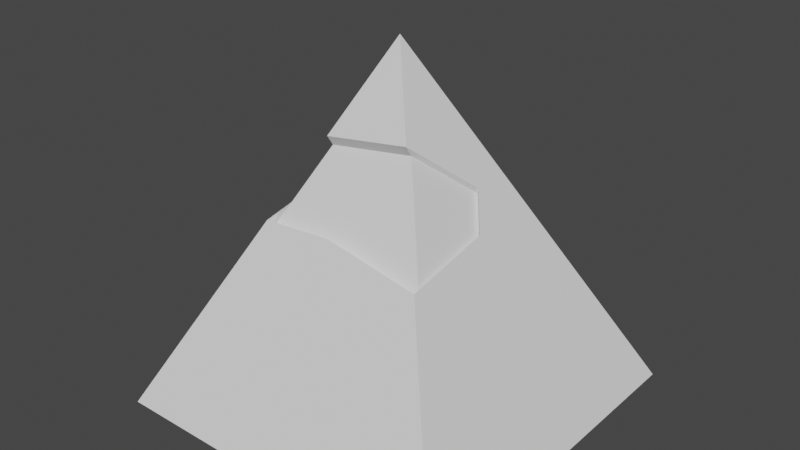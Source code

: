 # Source: pyramid_2.blend  (saved by Blender 2.81.16; exported with 4.5.12 LTS)
import bpy
from mathutils import Matrix  # noqa: F401  (used for matrix-valued properties, if any)

bpy.ops.wm.read_factory_settings(use_empty=True)
scene = bpy.context.scene
scene.name = 'Scene'

# ---- collections
col_collection = bpy.data.collections.new('Collection'); scene.collection.children.link(col_collection)

# ---- world
world_world = bpy.data.worlds.new('World'); scene.world = world_world
world_world.use_nodes = True; world_world.node_tree.nodes.clear()
_N = world_world.node_tree.nodes; _L = world_world.node_tree.links
n0 = _N.new('ShaderNodeOutputWorld'); n0.name = 'World Output'; n0.location = (300, 300)
n1 = _N.new('ShaderNodeBackground'); n1.name = 'Background'; n1.location = (10, 300)
n1.inputs[0].default_value = (0.05088, 0.05088, 0.05088, 1.0)
_L.new(n1.outputs[0], n0.inputs[0])
n0.is_active_output = True
world_world.color = (0.05088, 0.05088, 0.05088)
world_world.use_sun_shadow = False
world_world.sun_shadow_jitter_overblur = 0.0

# ---- meshes
me_cube_001 = bpy.data.meshes.new('Cube.001')
me_cube_001.from_pydata([(-1.0, -1.0, -1.0), (-1.0, 1.0, -1.0), (1.0, -1.0, -1.0), (1.0, 1.0, -1.0), (2.384e-07, -2.384e-07, 1.0), (0.2201, -0.2201, 0.5599), (0.4964, -0.4964, 0.007143), (-0.4705, -0.4705, 0.059), (-0.2499, -0.2499, 0.5003), (0.4616, 0.04604, 0.07687), (0.369, 0.1513, 0.262), (-0.3234, -0.09312, 0.3533), (-0.4354, -0.2676, 0.1293), (-0.06751, -0.4589, 0.08227), (0.2201, -0.1813, 0.5017), (0.4964, -0.4576, -0.05106), (-0.4705, -0.4317, 0.0008003), (-0.2499, -0.2111, 0.4421), (0.4616, 0.08484, 0.01866), (0.369, 0.1901, 0.2038), (-0.3234, -0.05432, 0.2951), (-0.4354, -0.2287, 0.07106), (-0.06751, -0.4201, 0.02407)], [], [(0, 7, 12, 11, 8, 4, 1), (4, 8, 5), (1, 3, 2, 0), (2, 3, 4, 5, 10, 9, 6), (3, 1, 4), (9, 10, 19, 18), (11, 12, 21, 20), (13, 6, 15, 22), (6, 13, 7, 0, 2), (15, 18, 19, 14), (17, 20, 21, 16), (14, 17, 16, 22, 15), (5, 8, 17, 14), (12, 7, 16, 21), (10, 5, 14, 19), (7, 13, 22, 16), (8, 11, 20, 17), (6, 9, 18, 15)])
_uv = me_cube_001.uv_layers.new(name='UVMap')
_uv.uv.foreach_set('vector', [0.125, 0.75, 0.05881, 0.3529, 0.05442, 0.3055, 0.04042, 0.2137, 0.03123, 0.1874, 0.0, 0.0, 0.125, 0.5, 0.0, 0.0, 0.03123, 0.1874, 0.08253, 0.1651, 0.125, 0.5, 0.375, 0.5, 0.375, 0.75, 0.125, 0.75, 0.375, 0.75, 0.375, 0.5, 0.0, 0.0, 0.08253, 0.1651, 0.1384, 0.2117, 0.1731, 0.2827, 0.1862, 0.3723, 0.375, 0.5, 0.125, 0.5, 0.0, 0.0, 0.1731, 0.2827, 0.1384, 0.2117, 0.1384, 0.2117, 0.1731, 0.2827, 0.04042, 0.2137, 0.05442, 0.3055, 0.05442, 0.3055, 0.04042, 0.2137, 0.1063, 0.3441, 0.1862, 0.3723, 0.1862, 0.3723, 0.1063, 0.3441, 0.1862, 0.3723, 0.1063, 0.3441, 0.05881, 0.3529, 0.125, 0.75, 0.375, 0.75, 0.1862, 0.3723, 0.1731, 0.2827, 0.1384, 0.2117, 0.08253, 0.1651, 0.03123, 0.1874, 0.04042, 0.2137, 0.05442, 0.3055, 0.05881, 0.3529, 0.08253, 0.1651, 0.03123, 0.1874, 0.05881, 0.3529, 0.1063, 0.3441, 0.1862, 0.3723, 0.08253, 0.1651, 0.03123, 0.1874, 0.03123, 0.1874, 0.08253, 0.1651, 0.05442, 0.3055, 0.05881, 0.3529, 0.05881, 0.3529, 0.05442, 0.3055, 0.1384, 0.2117, 0.08253, 0.1651, 0.08253, 0.1651, 0.1384, 0.2117, 0.05881, 0.3529, 0.1063, 0.3441, 0.1063, 0.3441, 0.05881, 0.3529, 0.03123, 0.1874, 0.04042, 0.2137, 0.04042, 0.2137, 0.03123, 0.1874, 0.1862, 0.3723, 0.1731, 0.2827, 0.1731, 0.2827, 0.1862, 0.3723])
me_cube_001.use_remesh_fix_poles = True
me_cube_001.use_remesh_preserve_attributes = False
me_cube_001.use_mirror_vertex_groups = False
me_cube_001.update()

# ---- objects
ob_cube = bpy.data.objects.new('Cube', me_cube_001)

# ---- transforms, parenting, visibility, modifiers, constraints
ob_cube.location = (0.0, 0.0, 0.0)
ob_cube.scale = (20.0, 20.0, 20.0)
ob_cube.lineart.crease_threshold = 0.0

# ---- collection membership
col_collection.objects.link(ob_cube)

# ---- scene / render settings (as saved in the file)
scene.frame_start = 1; scene.frame_end = 250; scene.frame_set(1)
scene.render.engine = 'BLENDER_EEVEE_NEXT'
scene.cycles.use_denoising = False
scene.cycles.samples = 128
scene.cycles.sampling_pattern = 'TABULATED_SOBOL'
scene.cycles.use_adaptive_sampling = False
scene.cycles.use_light_tree = False
scene.view_settings.view_transform = 'Filmic'
bpy.context.view_layer.update()

# ---- added for rendering (the .blend has no active camera and no usable light): camera, sun
cam_auto = bpy.data.cameras.new('AutoCamera')
cam_auto.lens = 50.0
cam_auto.sensor_width = 36.0
cam_auto.clip_end = 1124.98
ob_auto_camera = bpy.data.objects.new('AutoCamera', cam_auto)
scene.collection.objects.link(ob_auto_camera)
ob_auto_camera.location = (64.1014, -76.9217, 51.2812)
ob_auto_camera.rotation_euler = (1.09748, -7.21219e-08, 0.694738)
scene.camera = ob_auto_camera
light_auto_sun = bpy.data.lights.new('AutoSun', 'SUN')
light_auto_sun.energy = 3.0
light_auto_sun.angle = 0.0523599
ob_auto_sun = bpy.data.objects.new('AutoSun', light_auto_sun)
scene.collection.objects.link(ob_auto_sun)
ob_auto_sun.rotation_euler = (0.872665, 0.174533, 0.523599)
bpy.context.view_layer.update()
